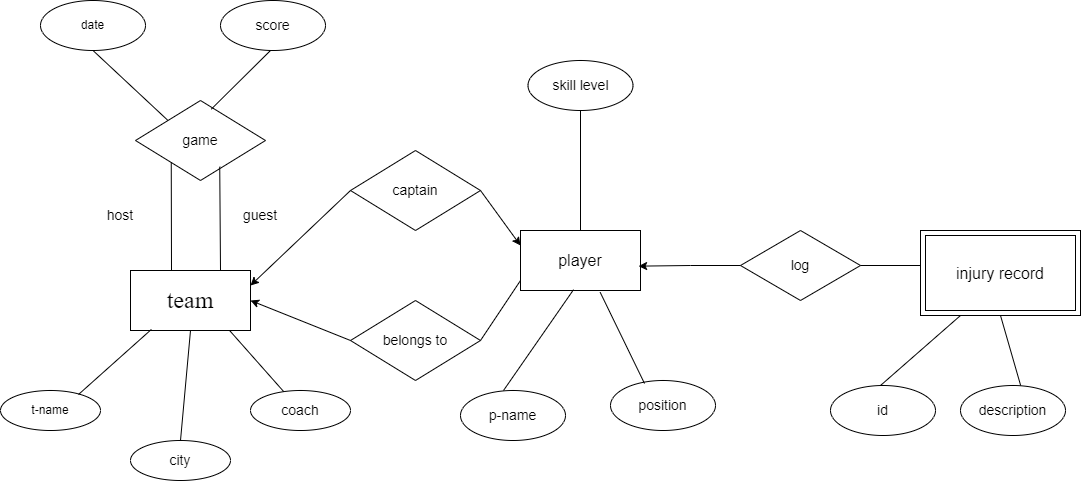

The diagram above was exported from draw.io. Its source (the exported page's mxGraphModel, read from the mxfile embedded in the PNG):
<mxGraphModel dx="1313" dy="696" grid="1" gridSize="10" guides="1" tooltips="1" connect="1" arrows="1" fold="1" page="1" pageScale="1" pageWidth="850" pageHeight="1100" math="0" shadow="0">
  <root>
    <mxCell id="0" />
    <mxCell id="1" parent="0" />
    <mxCell id="c9QWTxJLAlxwA5-CXVbm-1" value="&lt;font style=&quot;font-size: 24px;&quot; face=&quot;Times New Roman&quot;&gt;team&lt;/font&gt;" style="rounded=0;whiteSpace=wrap;html=1;" parent="1" vertex="1">
      <mxGeometry x="170" y="560" width="120" height="60" as="geometry" />
    </mxCell>
    <mxCell id="c9QWTxJLAlxwA5-CXVbm-2" value="&lt;font style=&quot;font-size: 14px;&quot;&gt;game&lt;/font&gt;" style="rhombus;whiteSpace=wrap;html=1;" parent="1" vertex="1">
      <mxGeometry x="175" y="390" width="130" height="80" as="geometry" />
    </mxCell>
    <mxCell id="c9QWTxJLAlxwA5-CXVbm-3" value="&lt;font style=&quot;font-size: 14px;&quot;&gt;captain&lt;/font&gt;" style="rhombus;whiteSpace=wrap;html=1;" parent="1" vertex="1">
      <mxGeometry x="390" y="440" width="130" height="80" as="geometry" />
    </mxCell>
    <mxCell id="c9QWTxJLAlxwA5-CXVbm-4" value="&lt;font style=&quot;font-size: 14px;&quot;&gt;belongs to&lt;/font&gt;" style="rhombus;whiteSpace=wrap;html=1;" parent="1" vertex="1">
      <mxGeometry x="390" y="590" width="130" height="80" as="geometry" />
    </mxCell>
    <mxCell id="c9QWTxJLAlxwA5-CXVbm-5" value="" style="endArrow=none;html=1;rounded=0;entryX=0.275;entryY=0.772;entryDx=0;entryDy=0;entryPerimeter=0;" parent="1" target="c9QWTxJLAlxwA5-CXVbm-2" edge="1">
      <mxGeometry width="50" height="50" relative="1" as="geometry">
        <mxPoint x="211" y="560" as="sourcePoint" />
        <mxPoint x="210" y="455" as="targetPoint" />
      </mxGeometry>
    </mxCell>
    <mxCell id="c9QWTxJLAlxwA5-CXVbm-6" value="" style="endArrow=none;html=1;rounded=0;entryX=0.648;entryY=0.827;entryDx=0;entryDy=0;entryPerimeter=0;" parent="1" target="c9QWTxJLAlxwA5-CXVbm-2" edge="1">
      <mxGeometry width="50" height="50" relative="1" as="geometry">
        <mxPoint x="260" y="560" as="sourcePoint" />
        <mxPoint x="260" y="460" as="targetPoint" />
      </mxGeometry>
    </mxCell>
    <mxCell id="c9QWTxJLAlxwA5-CXVbm-7" value="&lt;font style=&quot;font-size: 14px;&quot;&gt;host&lt;/font&gt;" style="text;html=1;align=center;verticalAlign=middle;whiteSpace=wrap;rounded=0;" parent="1" vertex="1">
      <mxGeometry x="130" y="490" width="60" height="30" as="geometry" />
    </mxCell>
    <mxCell id="c9QWTxJLAlxwA5-CXVbm-9" value="&lt;font style=&quot;font-size: 14px;&quot;&gt;guest&lt;/font&gt;" style="text;html=1;align=center;verticalAlign=middle;whiteSpace=wrap;rounded=0;" parent="1" vertex="1">
      <mxGeometry x="270" y="490" width="60" height="30" as="geometry" />
    </mxCell>
    <mxCell id="c9QWTxJLAlxwA5-CXVbm-10" value="t-name" style="ellipse;whiteSpace=wrap;html=1;" parent="1" vertex="1">
      <mxGeometry x="40" y="680" width="100" height="40" as="geometry" />
    </mxCell>
    <mxCell id="c9QWTxJLAlxwA5-CXVbm-11" value="&lt;font style=&quot;font-size: 14px;&quot;&gt;city&lt;/font&gt;" style="ellipse;whiteSpace=wrap;html=1;" parent="1" vertex="1">
      <mxGeometry x="170" y="730" width="100" height="40" as="geometry" />
    </mxCell>
    <mxCell id="c9QWTxJLAlxwA5-CXVbm-12" value="&lt;font style=&quot;font-size: 14px;&quot;&gt;coach&lt;/font&gt;" style="ellipse;whiteSpace=wrap;html=1;" parent="1" vertex="1">
      <mxGeometry x="290" y="680" width="100" height="40" as="geometry" />
    </mxCell>
    <mxCell id="c9QWTxJLAlxwA5-CXVbm-13" value="&lt;font size=&quot;3&quot;&gt;player&lt;/font&gt;" style="rounded=0;whiteSpace=wrap;html=1;" parent="1" vertex="1">
      <mxGeometry x="560" y="520" width="120" height="60" as="geometry" />
    </mxCell>
    <mxCell id="c9QWTxJLAlxwA5-CXVbm-14" value="date" style="ellipse;whiteSpace=wrap;html=1;" parent="1" vertex="1">
      <mxGeometry x="80" y="290" width="105" height="50" as="geometry" />
    </mxCell>
    <mxCell id="c9QWTxJLAlxwA5-CXVbm-15" value="&lt;font style=&quot;font-size: 14px;&quot;&gt;score&lt;/font&gt;" style="ellipse;whiteSpace=wrap;html=1;" parent="1" vertex="1">
      <mxGeometry x="260" y="290" width="105" height="50" as="geometry" />
    </mxCell>
    <mxCell id="c9QWTxJLAlxwA5-CXVbm-16" value="&lt;font style=&quot;font-size: 14px;&quot;&gt;skill level&lt;/font&gt;" style="ellipse;whiteSpace=wrap;html=1;" parent="1" vertex="1">
      <mxGeometry x="567.5" y="350" width="105" height="50" as="geometry" />
    </mxCell>
    <mxCell id="c9QWTxJLAlxwA5-CXVbm-17" value="&lt;font style=&quot;font-size: 14px;&quot;&gt;p-name&lt;/font&gt;" style="ellipse;whiteSpace=wrap;html=1;" parent="1" vertex="1">
      <mxGeometry x="500" y="680" width="105" height="50" as="geometry" />
    </mxCell>
    <mxCell id="c9QWTxJLAlxwA5-CXVbm-18" value="&lt;font style=&quot;font-size: 14px;&quot;&gt;position&lt;/font&gt;" style="ellipse;whiteSpace=wrap;html=1;" parent="1" vertex="1">
      <mxGeometry x="650" y="670" width="105" height="50" as="geometry" />
    </mxCell>
    <mxCell id="c9QWTxJLAlxwA5-CXVbm-20" value="&lt;font style=&quot;font-size: 14px;&quot;&gt;log&lt;/font&gt;" style="rhombus;whiteSpace=wrap;html=1;" parent="1" vertex="1">
      <mxGeometry x="780" y="520" width="120" height="70" as="geometry" />
    </mxCell>
    <mxCell id="c9QWTxJLAlxwA5-CXVbm-21" value="&lt;font size=&quot;3&quot;&gt;injury record&lt;/font&gt;" style="shape=ext;margin=3;double=1;whiteSpace=wrap;html=1;align=center;" parent="1" vertex="1">
      <mxGeometry x="960" y="520" width="160" height="85" as="geometry" />
    </mxCell>
    <mxCell id="c9QWTxJLAlxwA5-CXVbm-23" value="" style="endArrow=none;html=1;rounded=0;exitX=0.583;exitY=0.108;exitDx=0;exitDy=0;exitPerimeter=0;" parent="1" source="c9QWTxJLAlxwA5-CXVbm-2" edge="1">
      <mxGeometry width="50" height="50" relative="1" as="geometry">
        <mxPoint x="260" y="390" as="sourcePoint" />
        <mxPoint x="310" y="340" as="targetPoint" />
      </mxGeometry>
    </mxCell>
    <mxCell id="c9QWTxJLAlxwA5-CXVbm-24" value="" style="endArrow=none;html=1;rounded=0;entryX=0;entryY=0;entryDx=0;entryDy=0;exitX=0.5;exitY=1;exitDx=0;exitDy=0;" parent="1" source="c9QWTxJLAlxwA5-CXVbm-14" target="c9QWTxJLAlxwA5-CXVbm-2" edge="1">
      <mxGeometry width="50" height="50" relative="1" as="geometry">
        <mxPoint x="130.00333333333325" y="327.33333333333337" as="sourcePoint" />
        <mxPoint x="178.17" y="350" as="targetPoint" />
      </mxGeometry>
    </mxCell>
    <mxCell id="c9QWTxJLAlxwA5-CXVbm-25" value="" style="endArrow=none;html=1;rounded=0;entryX=0.174;entryY=0.982;entryDx=0;entryDy=0;entryPerimeter=0;exitX=0.78;exitY=0.1;exitDx=0;exitDy=0;exitPerimeter=0;" parent="1" source="c9QWTxJLAlxwA5-CXVbm-10" target="c9QWTxJLAlxwA5-CXVbm-1" edge="1">
      <mxGeometry width="50" height="50" relative="1" as="geometry">
        <mxPoint x="125" y="680" as="sourcePoint" />
        <mxPoint x="175" y="630" as="targetPoint" />
      </mxGeometry>
    </mxCell>
    <mxCell id="c9QWTxJLAlxwA5-CXVbm-26" value="" style="endArrow=none;html=1;rounded=0;entryX=0.5;entryY=1;entryDx=0;entryDy=0;exitX=0.5;exitY=0;exitDx=0;exitDy=0;" parent="1" source="c9QWTxJLAlxwA5-CXVbm-11" target="c9QWTxJLAlxwA5-CXVbm-1" edge="1">
      <mxGeometry width="50" height="50" relative="1" as="geometry">
        <mxPoint x="190" y="734" as="sourcePoint" />
        <mxPoint x="252" y="676" as="targetPoint" />
      </mxGeometry>
    </mxCell>
    <mxCell id="c9QWTxJLAlxwA5-CXVbm-28" value="" style="endArrow=none;html=1;rounded=0;entryX=0.827;entryY=1.003;entryDx=0;entryDy=0;entryPerimeter=0;" parent="1" source="c9QWTxJLAlxwA5-CXVbm-12" target="c9QWTxJLAlxwA5-CXVbm-1" edge="1">
      <mxGeometry width="50" height="50" relative="1" as="geometry">
        <mxPoint x="290" y="688" as="sourcePoint" />
        <mxPoint x="352" y="630" as="targetPoint" />
      </mxGeometry>
    </mxCell>
    <mxCell id="c9QWTxJLAlxwA5-CXVbm-32" style="edgeStyle=orthogonalEdgeStyle;rounded=0;orthogonalLoop=1;jettySize=auto;html=1;entryX=0.984;entryY=0.594;entryDx=0;entryDy=0;entryPerimeter=0;" parent="1" source="c9QWTxJLAlxwA5-CXVbm-20" target="c9QWTxJLAlxwA5-CXVbm-13" edge="1">
      <mxGeometry relative="1" as="geometry" />
    </mxCell>
    <mxCell id="c9QWTxJLAlxwA5-CXVbm-33" value="" style="endArrow=none;html=1;rounded=0;exitX=1;exitY=0.5;exitDx=0;exitDy=0;" parent="1" source="c9QWTxJLAlxwA5-CXVbm-4" edge="1">
      <mxGeometry width="50" height="50" relative="1" as="geometry">
        <mxPoint x="521.5" y="638" as="sourcePoint" />
        <mxPoint x="560" y="570" as="targetPoint" />
      </mxGeometry>
    </mxCell>
    <mxCell id="c9QWTxJLAlxwA5-CXVbm-37" value="" style="endArrow=none;html=1;rounded=0;entryX=0.442;entryY=0.986;entryDx=0;entryDy=0;entryPerimeter=0;" parent="1" target="c9QWTxJLAlxwA5-CXVbm-13" edge="1">
      <mxGeometry width="50" height="50" relative="1" as="geometry">
        <mxPoint x="543" y="680" as="sourcePoint" />
        <mxPoint x="605" y="622" as="targetPoint" />
      </mxGeometry>
    </mxCell>
    <mxCell id="c9QWTxJLAlxwA5-CXVbm-38" value="" style="endArrow=none;html=1;rounded=0;entryX=0.664;entryY=1.03;entryDx=0;entryDy=0;entryPerimeter=0;exitX=0.324;exitY=0.06;exitDx=0;exitDy=0;exitPerimeter=0;" parent="1" source="c9QWTxJLAlxwA5-CXVbm-18" target="c9QWTxJLAlxwA5-CXVbm-13" edge="1">
      <mxGeometry width="50" height="50" relative="1" as="geometry">
        <mxPoint x="650" y="680" as="sourcePoint" />
        <mxPoint x="712" y="622" as="targetPoint" />
      </mxGeometry>
    </mxCell>
    <mxCell id="c9QWTxJLAlxwA5-CXVbm-39" value="" style="endArrow=classic;html=1;rounded=0;entryX=0;entryY=0.25;entryDx=0;entryDy=0;exitX=1;exitY=0.5;exitDx=0;exitDy=0;" parent="1" target="c9QWTxJLAlxwA5-CXVbm-13" edge="1" source="c9QWTxJLAlxwA5-CXVbm-3">
      <mxGeometry width="50" height="50" relative="1" as="geometry">
        <mxPoint x="527.5" y="480" as="sourcePoint" />
        <mxPoint x="577.5" y="430" as="targetPoint" />
      </mxGeometry>
    </mxCell>
    <mxCell id="oJTYRyF1pI2Fz0ksAm5w-1" value="" style="endArrow=classic;html=1;rounded=0;entryX=1;entryY=0.25;entryDx=0;entryDy=0;exitX=0;exitY=0.5;exitDx=0;exitDy=0;" edge="1" parent="1" source="c9QWTxJLAlxwA5-CXVbm-3" target="c9QWTxJLAlxwA5-CXVbm-1">
      <mxGeometry width="50" height="50" relative="1" as="geometry">
        <mxPoint x="360" y="505" as="sourcePoint" />
        <mxPoint x="410" y="455" as="targetPoint" />
      </mxGeometry>
    </mxCell>
    <mxCell id="oJTYRyF1pI2Fz0ksAm5w-2" value="" style="endArrow=none;html=1;rounded=0;entryX=0.5;entryY=1;entryDx=0;entryDy=0;exitX=0.5;exitY=0;exitDx=0;exitDy=0;" edge="1" parent="1" source="c9QWTxJLAlxwA5-CXVbm-13" target="c9QWTxJLAlxwA5-CXVbm-16">
      <mxGeometry width="50" height="50" relative="1" as="geometry">
        <mxPoint x="600" y="520" as="sourcePoint" />
        <mxPoint x="662" y="462" as="targetPoint" />
      </mxGeometry>
    </mxCell>
    <mxCell id="oJTYRyF1pI2Fz0ksAm5w-3" value="" style="endArrow=none;html=1;rounded=0;exitX=1;exitY=0.5;exitDx=0;exitDy=0;" edge="1" parent="1" source="c9QWTxJLAlxwA5-CXVbm-20">
      <mxGeometry width="50" height="50" relative="1" as="geometry">
        <mxPoint x="890" y="628" as="sourcePoint" />
        <mxPoint x="960" y="555" as="targetPoint" />
      </mxGeometry>
    </mxCell>
    <mxCell id="oJTYRyF1pI2Fz0ksAm5w-5" value="&lt;font style=&quot;font-size: 14px;&quot;&gt;id&lt;/font&gt;" style="ellipse;whiteSpace=wrap;html=1;" vertex="1" parent="1">
      <mxGeometry x="870" y="675" width="105" height="50" as="geometry" />
    </mxCell>
    <mxCell id="oJTYRyF1pI2Fz0ksAm5w-6" value="&lt;font style=&quot;font-size: 14px;&quot;&gt;description&lt;/font&gt;" style="ellipse;whiteSpace=wrap;html=1;" vertex="1" parent="1">
      <mxGeometry x="1000" y="675" width="105" height="50" as="geometry" />
    </mxCell>
    <mxCell id="oJTYRyF1pI2Fz0ksAm5w-8" value="" style="endArrow=none;html=1;rounded=0;exitX=0.78;exitY=0.1;exitDx=0;exitDy=0;exitPerimeter=0;entryX=0.25;entryY=1;entryDx=0;entryDy=0;" edge="1" parent="1" target="c9QWTxJLAlxwA5-CXVbm-21">
      <mxGeometry width="50" height="50" relative="1" as="geometry">
        <mxPoint x="920" y="675" as="sourcePoint" />
        <mxPoint x="993" y="610" as="targetPoint" />
      </mxGeometry>
    </mxCell>
    <mxCell id="oJTYRyF1pI2Fz0ksAm5w-9" value="" style="endArrow=none;html=1;rounded=0;exitX=0.573;exitY=0;exitDx=0;exitDy=0;exitPerimeter=0;entryX=0.5;entryY=1;entryDx=0;entryDy=0;" edge="1" parent="1" source="oJTYRyF1pI2Fz0ksAm5w-6" target="c9QWTxJLAlxwA5-CXVbm-21">
      <mxGeometry width="50" height="50" relative="1" as="geometry">
        <mxPoint x="1026" y="680" as="sourcePoint" />
        <mxPoint x="1050" y="610" as="targetPoint" />
      </mxGeometry>
    </mxCell>
    <mxCell id="oJTYRyF1pI2Fz0ksAm5w-10" value="" style="endArrow=classic;html=1;rounded=0;entryX=1;entryY=0.5;entryDx=0;entryDy=0;" edge="1" parent="1" target="c9QWTxJLAlxwA5-CXVbm-1">
      <mxGeometry width="50" height="50" relative="1" as="geometry">
        <mxPoint x="390" y="630" as="sourcePoint" />
        <mxPoint x="440" y="580" as="targetPoint" />
      </mxGeometry>
    </mxCell>
  </root>
</mxGraphModel>